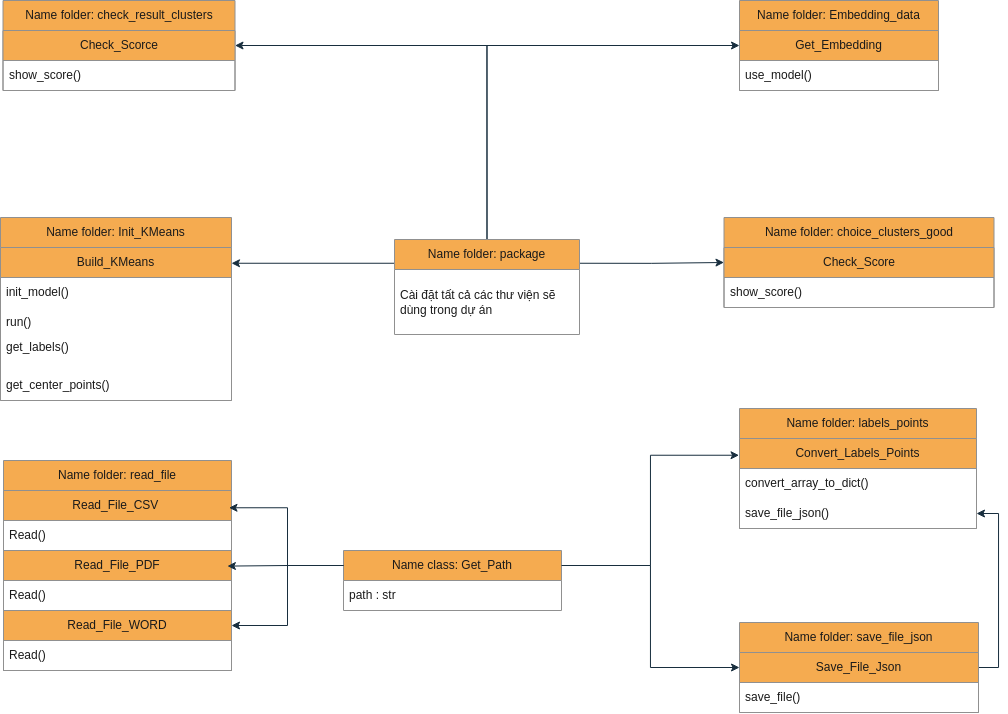

The diagram above was exported from draw.io. Its source (the exported page's mxGraphModel, read from the mxfile embedded in the PNG):
<mxGraphModel dx="1242" dy="678" grid="0" gridSize="10" guides="1" tooltips="1" connect="1" arrows="1" fold="1" page="0" pageScale="1" pageWidth="3300" pageHeight="4681" background="none" math="0" shadow="0">
  <root>
    <mxCell id="0" />
    <mxCell id="1" parent="0" />
    <mxCell id="GByFO-UCdM2MRf_iioi9-21" style="edgeStyle=orthogonalEdgeStyle;rounded=0;orthogonalLoop=1;jettySize=auto;html=1;exitX=0.5;exitY=0;exitDx=0;exitDy=0;entryX=1;entryY=0.25;entryDx=0;entryDy=0;strokeColor=#182E3E;fontColor=default;labelBackgroundColor=none;" parent="1" source="5OwCYBWMtPIbBbN4-LMb-1" target="wGPBasjaJVITkvKGl4ww-11" edge="1">
      <mxGeometry relative="1" as="geometry" />
    </mxCell>
    <mxCell id="GByFO-UCdM2MRf_iioi9-22" style="edgeStyle=orthogonalEdgeStyle;rounded=0;orthogonalLoop=1;jettySize=auto;html=1;exitX=0.5;exitY=0;exitDx=0;exitDy=0;entryX=0;entryY=0.5;entryDx=0;entryDy=0;strokeColor=#182E3E;fontColor=default;labelBackgroundColor=none;" parent="1" source="5OwCYBWMtPIbBbN4-LMb-1" target="5OwCYBWMtPIbBbN4-LMb-9" edge="1">
      <mxGeometry relative="1" as="geometry" />
    </mxCell>
    <mxCell id="cCQD7z2REh_CU77yN6II-26" style="edgeStyle=orthogonalEdgeStyle;rounded=0;orthogonalLoop=1;jettySize=auto;html=1;exitX=0;exitY=0.25;exitDx=0;exitDy=0;entryX=1;entryY=0.25;entryDx=0;entryDy=0;strokeColor=#182E3E;fontColor=#1A1A1A;" edge="1" parent="1" source="5OwCYBWMtPIbBbN4-LMb-1" target="wGPBasjaJVITkvKGl4ww-29">
      <mxGeometry relative="1" as="geometry" />
    </mxCell>
    <mxCell id="cCQD7z2REh_CU77yN6II-27" style="edgeStyle=orthogonalEdgeStyle;rounded=0;orthogonalLoop=1;jettySize=auto;html=1;exitX=1;exitY=0.25;exitDx=0;exitDy=0;entryX=0;entryY=0.25;entryDx=0;entryDy=0;strokeColor=#182E3E;fontColor=#1A1A1A;" edge="1" parent="1" source="5OwCYBWMtPIbBbN4-LMb-1" target="cCQD7z2REh_CU77yN6II-21">
      <mxGeometry relative="1" as="geometry" />
    </mxCell>
    <mxCell id="5OwCYBWMtPIbBbN4-LMb-1" value="Name folder: package" style="swimlane;fontStyle=0;childLayout=stackLayout;horizontal=1;startSize=30;horizontalStack=0;resizeParent=1;resizeParentMax=0;resizeLast=0;collapsible=1;marginBottom=0;whiteSpace=wrap;html=1;labelBackgroundColor=none;fillColor=#F5AB50;strokeColor=#909090;fontColor=#1A1A1A;" parent="1" vertex="1">
      <mxGeometry x="743" y="460" width="185" height="95" as="geometry" />
    </mxCell>
    <mxCell id="5OwCYBWMtPIbBbN4-LMb-2" value="Cài đặt tất cả các thư viện sẽ dùng trong dự án" style="text;strokeColor=none;fillColor=none;align=left;verticalAlign=middle;spacingLeft=4;spacingRight=4;overflow=hidden;points=[[0,0.5],[1,0.5]];portConstraint=eastwest;rotatable=0;whiteSpace=wrap;html=1;labelBackgroundColor=none;fontColor=#1A1A1A;" parent="5OwCYBWMtPIbBbN4-LMb-1" vertex="1">
      <mxGeometry y="30" width="185" height="65" as="geometry" />
    </mxCell>
    <mxCell id="5OwCYBWMtPIbBbN4-LMb-5" value="Name folder: check_result_clusters" style="swimlane;fontStyle=0;childLayout=stackLayout;horizontal=1;startSize=30;horizontalStack=0;resizeParent=1;resizeParentMax=0;resizeLast=0;collapsible=1;marginBottom=0;whiteSpace=wrap;html=1;labelBackgroundColor=none;fillColor=#F5AB50;strokeColor=#909090;fontColor=#1A1A1A;" parent="1" vertex="1">
      <mxGeometry x="351.5" y="221" width="232" height="90" as="geometry" />
    </mxCell>
    <mxCell id="wGPBasjaJVITkvKGl4ww-11" value="&lt;span style=&quot;text-align: left;&quot;&gt;Check_Scorce&lt;/span&gt;" style="swimlane;fontStyle=0;childLayout=stackLayout;horizontal=1;startSize=30;horizontalStack=0;resizeParent=1;resizeParentMax=0;resizeLast=0;collapsible=1;marginBottom=0;whiteSpace=wrap;html=1;strokeColor=#909090;fontColor=#1A1A1A;fillColor=#F5AB50;labelBackgroundColor=none;" parent="5OwCYBWMtPIbBbN4-LMb-5" vertex="1">
      <mxGeometry y="30" width="232" height="60" as="geometry" />
    </mxCell>
    <mxCell id="wGPBasjaJVITkvKGl4ww-12" value="show_score()" style="text;strokeColor=none;fillColor=none;align=left;verticalAlign=middle;spacingLeft=4;spacingRight=4;overflow=hidden;points=[[0,0.5],[1,0.5]];portConstraint=eastwest;rotatable=0;whiteSpace=wrap;html=1;fontColor=#1A1A1A;labelBackgroundColor=none;" parent="wGPBasjaJVITkvKGl4ww-11" vertex="1">
      <mxGeometry y="30" width="232" height="30" as="geometry" />
    </mxCell>
    <mxCell id="5OwCYBWMtPIbBbN4-LMb-9" value="Name folder: Embedding_data" style="swimlane;fontStyle=0;childLayout=stackLayout;horizontal=1;startSize=30;horizontalStack=0;resizeParent=1;resizeParentMax=0;resizeLast=0;collapsible=1;marginBottom=0;whiteSpace=wrap;html=1;strokeColor=#909090;fontColor=#1A1A1A;fillColor=#F5AB50;labelBackgroundColor=none;" parent="1" vertex="1">
      <mxGeometry x="1088" y="221" width="199" height="90" as="geometry" />
    </mxCell>
    <mxCell id="wGPBasjaJVITkvKGl4ww-25" value="Get_Embedding" style="swimlane;fontStyle=0;childLayout=stackLayout;horizontal=1;startSize=30;horizontalStack=0;resizeParent=1;resizeParentMax=0;resizeLast=0;collapsible=1;marginBottom=0;whiteSpace=wrap;html=1;strokeColor=#909090;fontColor=#1A1A1A;fillColor=#F5AB50;labelBackgroundColor=none;" parent="5OwCYBWMtPIbBbN4-LMb-9" vertex="1">
      <mxGeometry y="30" width="199" height="60" as="geometry" />
    </mxCell>
    <mxCell id="wGPBasjaJVITkvKGl4ww-26" value="use_model()" style="text;strokeColor=none;fillColor=none;align=left;verticalAlign=middle;spacingLeft=4;spacingRight=4;overflow=hidden;points=[[0,0.5],[1,0.5]];portConstraint=eastwest;rotatable=0;whiteSpace=wrap;html=1;fontColor=#1A1A1A;labelBackgroundColor=none;" parent="wGPBasjaJVITkvKGl4ww-25" vertex="1">
      <mxGeometry y="30" width="199" height="30" as="geometry" />
    </mxCell>
    <mxCell id="wGPBasjaJVITkvKGl4ww-3" value="Name folder: labels_points" style="swimlane;fontStyle=0;childLayout=stackLayout;horizontal=1;startSize=30;horizontalStack=0;resizeParent=1;resizeParentMax=0;resizeLast=0;collapsible=1;marginBottom=0;whiteSpace=wrap;html=1;strokeColor=#909090;fontColor=#1A1A1A;fillColor=#F5AB50;labelBackgroundColor=none;" parent="1" vertex="1">
      <mxGeometry x="1088" y="629" width="237" height="120" as="geometry" />
    </mxCell>
    <mxCell id="GByFO-UCdM2MRf_iioi9-25" value="Convert_Labels_Points" style="swimlane;fontStyle=0;childLayout=stackLayout;horizontal=1;startSize=30;horizontalStack=0;resizeParent=1;resizeParentMax=0;resizeLast=0;collapsible=1;marginBottom=0;whiteSpace=wrap;html=1;strokeColor=#909090;fontColor=#1A1A1A;fillColor=#F5AB50;labelBackgroundColor=none;" parent="wGPBasjaJVITkvKGl4ww-3" vertex="1">
      <mxGeometry y="30" width="237" height="90" as="geometry" />
    </mxCell>
    <mxCell id="GByFO-UCdM2MRf_iioi9-26" value="convert_array_to_dict()" style="text;strokeColor=none;fillColor=none;align=left;verticalAlign=middle;spacingLeft=4;spacingRight=4;overflow=hidden;points=[[0,0.5],[1,0.5]];portConstraint=eastwest;rotatable=0;whiteSpace=wrap;html=1;fontColor=#1A1A1A;labelBackgroundColor=none;" parent="GByFO-UCdM2MRf_iioi9-25" vertex="1">
      <mxGeometry y="30" width="237" height="30" as="geometry" />
    </mxCell>
    <mxCell id="GByFO-UCdM2MRf_iioi9-27" value="save_file_json()" style="text;strokeColor=none;fillColor=none;align=left;verticalAlign=middle;spacingLeft=4;spacingRight=4;overflow=hidden;points=[[0,0.5],[1,0.5]];portConstraint=eastwest;rotatable=0;whiteSpace=wrap;html=1;fontColor=#1A1A1A;labelBackgroundColor=none;" parent="GByFO-UCdM2MRf_iioi9-25" vertex="1">
      <mxGeometry y="60" width="237" height="30" as="geometry" />
    </mxCell>
    <mxCell id="wGPBasjaJVITkvKGl4ww-7" value="Name folder: read_file" style="swimlane;fontStyle=0;childLayout=stackLayout;horizontal=1;startSize=30;horizontalStack=0;resizeParent=1;resizeParentMax=0;resizeLast=0;collapsible=1;marginBottom=0;whiteSpace=wrap;html=1;strokeColor=#909090;fontColor=#1A1A1A;fillColor=#F5AB50;labelBackgroundColor=none;" parent="1" vertex="1">
      <mxGeometry x="352" y="681" width="228" height="210" as="geometry" />
    </mxCell>
    <mxCell id="GByFO-UCdM2MRf_iioi9-1" value="Read_File_CSV&amp;nbsp;" style="swimlane;fontStyle=0;childLayout=stackLayout;horizontal=1;startSize=30;horizontalStack=0;resizeParent=1;resizeParentMax=0;resizeLast=0;collapsible=1;marginBottom=0;whiteSpace=wrap;html=1;strokeColor=#909090;fontColor=#1A1A1A;fillColor=#F5AB50;labelBackgroundColor=none;" parent="wGPBasjaJVITkvKGl4ww-7" vertex="1">
      <mxGeometry y="30" width="228" height="180" as="geometry" />
    </mxCell>
    <mxCell id="GByFO-UCdM2MRf_iioi9-2" value="Read()" style="text;strokeColor=none;fillColor=none;align=left;verticalAlign=middle;spacingLeft=4;spacingRight=4;overflow=hidden;points=[[0,0.5],[1,0.5]];portConstraint=eastwest;rotatable=0;whiteSpace=wrap;html=1;fontColor=#1A1A1A;labelBackgroundColor=none;" parent="GByFO-UCdM2MRf_iioi9-1" vertex="1">
      <mxGeometry y="30" width="228" height="30" as="geometry" />
    </mxCell>
    <mxCell id="GByFO-UCdM2MRf_iioi9-5" value="Read_File_PDF" style="swimlane;fontStyle=0;childLayout=stackLayout;horizontal=1;startSize=30;horizontalStack=0;resizeParent=1;resizeParentMax=0;resizeLast=0;collapsible=1;marginBottom=0;whiteSpace=wrap;html=1;strokeColor=#909090;fontColor=#1A1A1A;fillColor=#F5AB50;labelBackgroundColor=none;" parent="GByFO-UCdM2MRf_iioi9-1" vertex="1">
      <mxGeometry y="60" width="228" height="120" as="geometry" />
    </mxCell>
    <mxCell id="GByFO-UCdM2MRf_iioi9-6" value="Read()" style="text;strokeColor=none;fillColor=none;align=left;verticalAlign=middle;spacingLeft=4;spacingRight=4;overflow=hidden;points=[[0,0.5],[1,0.5]];portConstraint=eastwest;rotatable=0;whiteSpace=wrap;html=1;fontColor=#1A1A1A;labelBackgroundColor=none;" parent="GByFO-UCdM2MRf_iioi9-5" vertex="1">
      <mxGeometry y="30" width="228" height="30" as="geometry" />
    </mxCell>
    <mxCell id="GByFO-UCdM2MRf_iioi9-13" value="Read_File_WORD" style="swimlane;fontStyle=0;childLayout=stackLayout;horizontal=1;startSize=30;horizontalStack=0;resizeParent=1;resizeParentMax=0;resizeLast=0;collapsible=1;marginBottom=0;whiteSpace=wrap;html=1;strokeColor=#909090;fontColor=#1A1A1A;fillColor=#F5AB50;labelBackgroundColor=none;" parent="GByFO-UCdM2MRf_iioi9-5" vertex="1">
      <mxGeometry y="60" width="228" height="60" as="geometry" />
    </mxCell>
    <mxCell id="GByFO-UCdM2MRf_iioi9-14" value="Read()" style="text;strokeColor=none;fillColor=none;align=left;verticalAlign=middle;spacingLeft=4;spacingRight=4;overflow=hidden;points=[[0,0.5],[1,0.5]];portConstraint=eastwest;rotatable=0;whiteSpace=wrap;html=1;fontColor=#1A1A1A;labelBackgroundColor=none;" parent="GByFO-UCdM2MRf_iioi9-13" vertex="1">
      <mxGeometry y="30" width="228" height="30" as="geometry" />
    </mxCell>
    <mxCell id="wGPBasjaJVITkvKGl4ww-29" value="Name folder: Init_KMeans" style="swimlane;fontStyle=0;childLayout=stackLayout;horizontal=1;startSize=30;horizontalStack=0;resizeParent=1;resizeParentMax=0;resizeLast=0;collapsible=1;marginBottom=0;whiteSpace=wrap;html=1;strokeColor=#909090;fontColor=#1A1A1A;fillColor=#F5AB50;labelBackgroundColor=none;" parent="1" vertex="1">
      <mxGeometry x="349" y="438" width="231" height="183" as="geometry" />
    </mxCell>
    <mxCell id="wGPBasjaJVITkvKGl4ww-33" value="Build_KMeans" style="swimlane;fontStyle=0;childLayout=stackLayout;horizontal=1;startSize=30;horizontalStack=0;resizeParent=1;resizeParentMax=0;resizeLast=0;collapsible=1;marginBottom=0;whiteSpace=wrap;html=1;strokeColor=#909090;fontColor=#1A1A1A;fillColor=#F5AB50;labelBackgroundColor=none;" parent="wGPBasjaJVITkvKGl4ww-29" vertex="1">
      <mxGeometry y="30" width="231" height="153" as="geometry" />
    </mxCell>
    <mxCell id="wGPBasjaJVITkvKGl4ww-34" value="init_model()" style="text;strokeColor=none;fillColor=none;align=left;verticalAlign=middle;spacingLeft=4;spacingRight=4;overflow=hidden;points=[[0,0.5],[1,0.5]];portConstraint=eastwest;rotatable=0;whiteSpace=wrap;html=1;fontColor=#1A1A1A;labelBackgroundColor=none;" parent="wGPBasjaJVITkvKGl4ww-33" vertex="1">
      <mxGeometry y="30" width="231" height="30" as="geometry" />
    </mxCell>
    <mxCell id="wGPBasjaJVITkvKGl4ww-35" value="run()" style="text;strokeColor=none;fillColor=none;align=left;verticalAlign=middle;spacingLeft=4;spacingRight=4;overflow=hidden;points=[[0,0.5],[1,0.5]];portConstraint=eastwest;rotatable=0;whiteSpace=wrap;html=1;fontColor=#1A1A1A;labelBackgroundColor=none;" parent="wGPBasjaJVITkvKGl4ww-33" vertex="1">
      <mxGeometry y="60" width="231" height="30" as="geometry" />
    </mxCell>
    <mxCell id="wGPBasjaJVITkvKGl4ww-36" value="get_labels()&lt;div&gt;&lt;br&gt;&lt;/div&gt;" style="text;strokeColor=none;fillColor=none;align=left;verticalAlign=middle;spacingLeft=4;spacingRight=4;overflow=hidden;points=[[0,0.5],[1,0.5]];portConstraint=eastwest;rotatable=0;whiteSpace=wrap;html=1;fontColor=#1A1A1A;labelBackgroundColor=none;" parent="wGPBasjaJVITkvKGl4ww-33" vertex="1">
      <mxGeometry y="90" width="231" height="32" as="geometry" />
    </mxCell>
    <mxCell id="wGPBasjaJVITkvKGl4ww-38" value="get_center_points()" style="text;strokeColor=none;fillColor=none;align=left;verticalAlign=middle;spacingLeft=4;spacingRight=4;overflow=hidden;points=[[0,0.5],[1,0.5]];portConstraint=eastwest;rotatable=0;whiteSpace=wrap;html=1;fontColor=#1A1A1A;labelBackgroundColor=none;" parent="wGPBasjaJVITkvKGl4ww-33" vertex="1">
      <mxGeometry y="122" width="231" height="31" as="geometry" />
    </mxCell>
    <mxCell id="cCQD7z2REh_CU77yN6II-11" style="edgeStyle=orthogonalEdgeStyle;rounded=0;orthogonalLoop=1;jettySize=auto;html=1;exitX=1;exitY=0.25;exitDx=0;exitDy=0;entryX=0;entryY=0.25;entryDx=0;entryDy=0;strokeColor=#182E3E;fontColor=#1A1A1A;" edge="1" parent="1" source="wGPBasjaJVITkvKGl4ww-41" target="cCQD7z2REh_CU77yN6II-6">
      <mxGeometry relative="1" as="geometry" />
    </mxCell>
    <mxCell id="cCQD7z2REh_CU77yN6II-15" style="edgeStyle=orthogonalEdgeStyle;rounded=0;orthogonalLoop=1;jettySize=auto;html=1;exitX=0;exitY=0.25;exitDx=0;exitDy=0;entryX=1;entryY=0.25;entryDx=0;entryDy=0;strokeColor=#182E3E;fontColor=#1A1A1A;" edge="1" parent="1" source="wGPBasjaJVITkvKGl4ww-41" target="GByFO-UCdM2MRf_iioi9-13">
      <mxGeometry relative="1" as="geometry" />
    </mxCell>
    <mxCell id="wGPBasjaJVITkvKGl4ww-41" value="Name class: Get_Path" style="swimlane;fontStyle=0;childLayout=stackLayout;horizontal=1;startSize=30;horizontalStack=0;resizeParent=1;resizeParentMax=0;resizeLast=0;collapsible=1;marginBottom=0;whiteSpace=wrap;html=1;strokeColor=#909090;fontColor=#1A1A1A;fillColor=#F5AB50;labelBackgroundColor=none;" parent="1" vertex="1">
      <mxGeometry x="692" y="771" width="218" height="60" as="geometry" />
    </mxCell>
    <mxCell id="wGPBasjaJVITkvKGl4ww-42" value="path : str" style="text;strokeColor=none;fillColor=none;align=left;verticalAlign=middle;spacingLeft=4;spacingRight=4;overflow=hidden;points=[[0,0.5],[1,0.5]];portConstraint=eastwest;rotatable=0;whiteSpace=wrap;html=1;fontColor=#1A1A1A;labelBackgroundColor=none;" parent="wGPBasjaJVITkvKGl4ww-41" vertex="1">
      <mxGeometry y="30" width="218" height="30" as="geometry" />
    </mxCell>
    <mxCell id="cCQD7z2REh_CU77yN6II-12" style="edgeStyle=orthogonalEdgeStyle;rounded=0;orthogonalLoop=1;jettySize=auto;html=1;exitX=1;exitY=0.5;exitDx=0;exitDy=0;entryX=1;entryY=0.5;entryDx=0;entryDy=0;strokeColor=#182E3E;fontColor=#1A1A1A;" edge="1" parent="1" source="cCQD7z2REh_CU77yN6II-1" target="GByFO-UCdM2MRf_iioi9-27">
      <mxGeometry relative="1" as="geometry" />
    </mxCell>
    <mxCell id="cCQD7z2REh_CU77yN6II-1" value="Name folder: save_file_json" style="swimlane;fontStyle=0;childLayout=stackLayout;horizontal=1;startSize=30;horizontalStack=0;resizeParent=1;resizeParentMax=0;resizeLast=0;collapsible=1;marginBottom=0;whiteSpace=wrap;html=1;labelBackgroundColor=none;fillColor=#F5AB50;strokeColor=#909090;fontColor=#1A1A1A;" vertex="1" parent="1">
      <mxGeometry x="1088" y="843" width="239" height="90" as="geometry" />
    </mxCell>
    <mxCell id="cCQD7z2REh_CU77yN6II-6" value="Save_File_Json" style="swimlane;fontStyle=0;childLayout=stackLayout;horizontal=1;startSize=30;horizontalStack=0;resizeParent=1;resizeParentMax=0;resizeLast=0;collapsible=1;marginBottom=0;whiteSpace=wrap;html=1;strokeColor=#909090;fontColor=#1A1A1A;fillColor=#F5AB50;" vertex="1" parent="cCQD7z2REh_CU77yN6II-1">
      <mxGeometry y="30" width="239" height="60" as="geometry" />
    </mxCell>
    <mxCell id="cCQD7z2REh_CU77yN6II-8" value="save_file()" style="text;strokeColor=none;fillColor=none;align=left;verticalAlign=middle;spacingLeft=4;spacingRight=4;overflow=hidden;points=[[0,0.5],[1,0.5]];portConstraint=eastwest;rotatable=0;whiteSpace=wrap;html=1;fontColor=#1A1A1A;" vertex="1" parent="cCQD7z2REh_CU77yN6II-6">
      <mxGeometry y="30" width="239" height="30" as="geometry" />
    </mxCell>
    <mxCell id="cCQD7z2REh_CU77yN6II-13" style="edgeStyle=orthogonalEdgeStyle;rounded=0;orthogonalLoop=1;jettySize=auto;html=1;exitX=0;exitY=0.25;exitDx=0;exitDy=0;entryX=0.989;entryY=0.096;entryDx=0;entryDy=0;entryPerimeter=0;strokeColor=#182E3E;fontColor=#1A1A1A;" edge="1" parent="1" source="wGPBasjaJVITkvKGl4ww-41" target="GByFO-UCdM2MRf_iioi9-1">
      <mxGeometry relative="1" as="geometry" />
    </mxCell>
    <mxCell id="cCQD7z2REh_CU77yN6II-14" style="edgeStyle=orthogonalEdgeStyle;rounded=0;orthogonalLoop=1;jettySize=auto;html=1;exitX=0;exitY=0.25;exitDx=0;exitDy=0;entryX=0.982;entryY=0.13;entryDx=0;entryDy=0;entryPerimeter=0;strokeColor=#182E3E;fontColor=#1A1A1A;" edge="1" parent="1" source="wGPBasjaJVITkvKGl4ww-41" target="GByFO-UCdM2MRf_iioi9-5">
      <mxGeometry relative="1" as="geometry" />
    </mxCell>
    <mxCell id="cCQD7z2REh_CU77yN6II-16" style="edgeStyle=orthogonalEdgeStyle;rounded=0;orthogonalLoop=1;jettySize=auto;html=1;exitX=1;exitY=0.25;exitDx=0;exitDy=0;entryX=-0.002;entryY=0.186;entryDx=0;entryDy=0;entryPerimeter=0;strokeColor=#182E3E;fontColor=#1A1A1A;" edge="1" parent="1" source="wGPBasjaJVITkvKGl4ww-41" target="GByFO-UCdM2MRf_iioi9-25">
      <mxGeometry relative="1" as="geometry" />
    </mxCell>
    <mxCell id="cCQD7z2REh_CU77yN6II-17" value="Name folder: choice_clusters_good" style="swimlane;fontStyle=0;childLayout=stackLayout;horizontal=1;startSize=30;horizontalStack=0;resizeParent=1;resizeParentMax=0;resizeLast=0;collapsible=1;marginBottom=0;whiteSpace=wrap;html=1;strokeColor=#909090;fontColor=#1A1A1A;fillColor=#F5AB50;" vertex="1" parent="1">
      <mxGeometry x="1072.5" y="438" width="270" height="90" as="geometry" />
    </mxCell>
    <mxCell id="cCQD7z2REh_CU77yN6II-21" value="Check_Score" style="swimlane;fontStyle=0;childLayout=stackLayout;horizontal=1;startSize=30;horizontalStack=0;resizeParent=1;resizeParentMax=0;resizeLast=0;collapsible=1;marginBottom=0;whiteSpace=wrap;html=1;strokeColor=#909090;fontColor=#1A1A1A;fillColor=#F5AB50;" vertex="1" parent="cCQD7z2REh_CU77yN6II-17">
      <mxGeometry y="30" width="270" height="60" as="geometry" />
    </mxCell>
    <mxCell id="cCQD7z2REh_CU77yN6II-23" value="show_score()" style="text;strokeColor=none;fillColor=none;align=left;verticalAlign=middle;spacingLeft=4;spacingRight=4;overflow=hidden;points=[[0,0.5],[1,0.5]];portConstraint=eastwest;rotatable=0;whiteSpace=wrap;html=1;fontColor=#1A1A1A;" vertex="1" parent="cCQD7z2REh_CU77yN6II-21">
      <mxGeometry y="30" width="270" height="30" as="geometry" />
    </mxCell>
  </root>
</mxGraphModel>